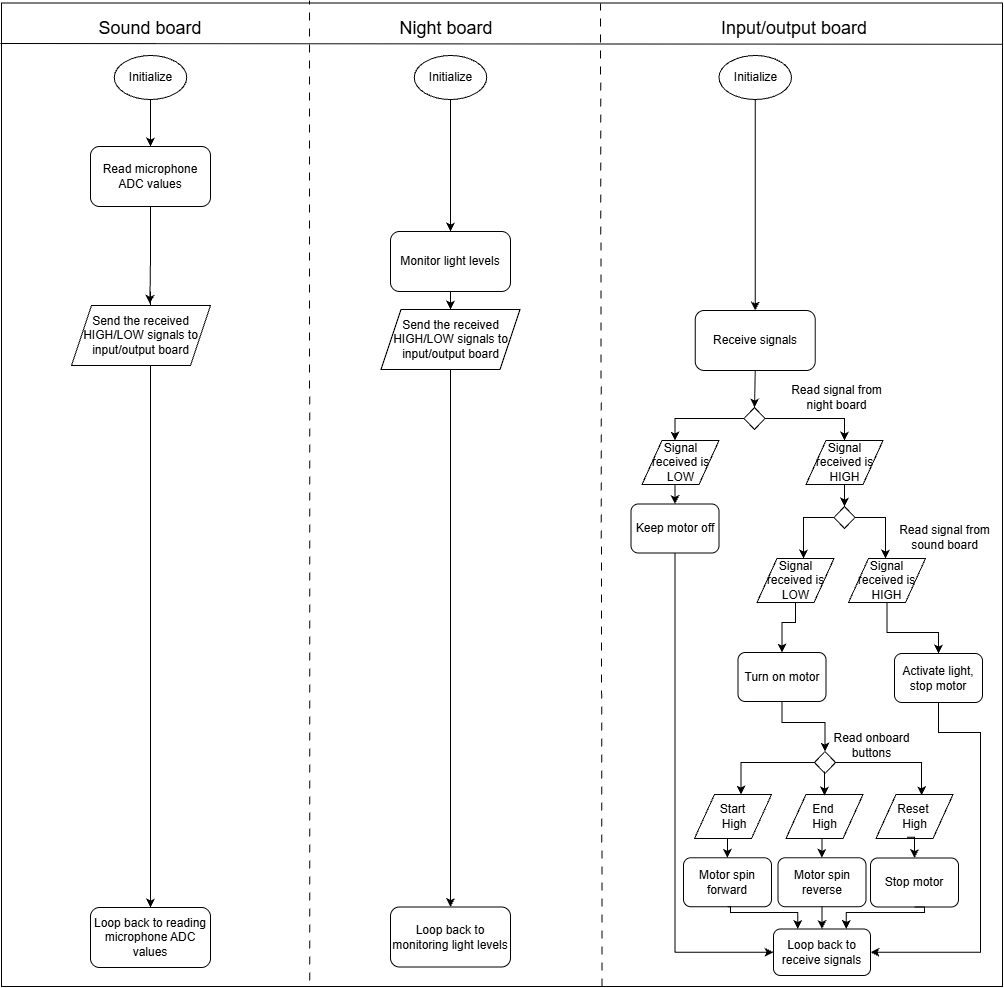

The diagram above was exported from draw.io. Its source (the exported page's mxGraphModel, read from the mxfile embedded in the PNG):
<mxGraphModel dx="1747" dy="1029" grid="1" gridSize="10" guides="1" tooltips="1" connect="1" arrows="1" fold="1" page="1" pageScale="1" pageWidth="850" pageHeight="1100" math="0" shadow="0">
  <root>
    <mxCell id="0" />
    <mxCell id="1" parent="0" />
    <mxCell id="lbAGYsKvUL6ghgU5VJSW-66" parent="1" style="rounded=0;whiteSpace=wrap;html=1;fillColor=none;" value="" vertex="1">
      <mxGeometry height="983.5" width="1001" x="341" y="96.5" as="geometry" />
    </mxCell>
    <mxCell id="lbAGYsKvUL6ghgU5VJSW-68" parent="1" style="rounded=1;whiteSpace=wrap;html=1;" value="Read microphone ADC values" vertex="1">
      <mxGeometry height="60" width="120" x="430" y="240" as="geometry" />
    </mxCell>
    <mxCell id="lbAGYsKvUL6ghgU5VJSW-69" parent="1" style="text;html=1;whiteSpace=wrap;strokeColor=none;fillColor=none;align=center;verticalAlign=middle;rounded=0;" value="&lt;font style=&quot;font-size: 18px;&quot;&gt;Sound board&lt;/font&gt;" vertex="1">
      <mxGeometry height="30" width="200" x="390" y="107" as="geometry" />
    </mxCell>
    <mxCell id="lbAGYsKvUL6ghgU5VJSW-70" edge="1" parent="1" source="lbAGYsKvUL6ghgU5VJSW-66" style="endArrow=none;html=1;rounded=0;exitX=1;exitY=0.042;exitDx=0;exitDy=0;exitPerimeter=0;" value="">
      <mxGeometry height="50" relative="1" width="50" as="geometry">
        <mxPoint x="1584" y="135.14" as="sourcePoint" />
        <mxPoint x="340" y="137" as="targetPoint" />
      </mxGeometry>
    </mxCell>
    <mxCell id="lbAGYsKvUL6ghgU5VJSW-71" edge="1" parent="1" style="edgeStyle=orthogonalEdgeStyle;rounded=0;orthogonalLoop=1;jettySize=auto;html=1;" target="lbAGYsKvUL6ghgU5VJSW-68" value="">
      <mxGeometry relative="1" as="geometry">
        <mxPoint x="490" y="179" as="sourcePoint" />
      </mxGeometry>
    </mxCell>
    <mxCell id="lbAGYsKvUL6ghgU5VJSW-72" parent="1" style="text;html=1;whiteSpace=wrap;strokeColor=none;fillColor=none;align=center;verticalAlign=middle;rounded=0;" value="&lt;font style=&quot;font-size: 18px;&quot;&gt;Night board&lt;/font&gt;" vertex="1">
      <mxGeometry height="30" width="200" x="686" y="107" as="geometry" />
    </mxCell>
    <mxCell id="lbAGYsKvUL6ghgU5VJSW-73" edge="1" parent="1" source="lbAGYsKvUL6ghgU5VJSW-66" style="endArrow=none;html=1;rounded=0;dashed=1;dashPattern=8 8;exitX=0.6;exitY=1;exitDx=0;exitDy=0;exitPerimeter=0;" value="">
      <mxGeometry height="50" relative="1" width="50" as="geometry">
        <mxPoint x="940" y="963" as="sourcePoint" />
        <mxPoint x="940" y="97" as="targetPoint" />
      </mxGeometry>
    </mxCell>
    <mxCell id="lbAGYsKvUL6ghgU5VJSW-74" parent="1" style="text;html=1;whiteSpace=wrap;strokeColor=none;fillColor=none;align=center;verticalAlign=middle;rounded=0;" value="&lt;font style=&quot;font-size: 18px;&quot;&gt;Input/output board&lt;/font&gt;" vertex="1">
      <mxGeometry height="30" width="200" x="1034" y="107" as="geometry" />
    </mxCell>
    <mxCell id="lbAGYsKvUL6ghgU5VJSW-75" edge="1" parent="1" source="lbAGYsKvUL6ghgU5VJSW-66" style="endArrow=none;html=1;rounded=0;dashed=1;dashPattern=8 8;exitX=0.308;exitY=0.994;exitDx=0;exitDy=0;exitPerimeter=0;" value="">
      <mxGeometry height="50" relative="1" width="50" as="geometry">
        <mxPoint x="649" y="960" as="sourcePoint" />
        <mxPoint x="649" y="94" as="targetPoint" />
      </mxGeometry>
    </mxCell>
    <mxCell id="lbAGYsKvUL6ghgU5VJSW-76" edge="1" parent="1" source="lbAGYsKvUL6ghgU5VJSW-77" style="edgeStyle=orthogonalEdgeStyle;rounded=0;orthogonalLoop=1;jettySize=auto;html=1;exitX=0.5;exitY=1;exitDx=0;exitDy=0;entryX=0.5;entryY=0;entryDx=0;entryDy=0;" target="lbAGYsKvUL6ghgU5VJSW-111">
      <mxGeometry relative="1" as="geometry" />
    </mxCell>
    <mxCell id="lbAGYsKvUL6ghgU5VJSW-77" parent="1" style="rounded=1;whiteSpace=wrap;html=1;" value="Monitor light levels" vertex="1">
      <mxGeometry height="60" width="120" x="730" y="325" as="geometry" />
    </mxCell>
    <mxCell id="lbAGYsKvUL6ghgU5VJSW-78" edge="1" parent="1" style="edgeStyle=orthogonalEdgeStyle;rounded=0;orthogonalLoop=1;jettySize=auto;html=1;exitX=0.5;exitY=1;exitDx=0;exitDy=0;entryX=0.5;entryY=0;entryDx=0;entryDy=0;" target="lbAGYsKvUL6ghgU5VJSW-103">
      <mxGeometry relative="1" as="geometry">
        <mxPoint x="490" y="385" as="sourcePoint" />
      </mxGeometry>
    </mxCell>
    <mxCell id="lbAGYsKvUL6ghgU5VJSW-79" edge="1" parent="1" source="lbAGYsKvUL6ghgU5VJSW-95" style="edgeStyle=orthogonalEdgeStyle;rounded=0;orthogonalLoop=1;jettySize=auto;html=1;entryX=0.5;entryY=0;entryDx=0;entryDy=0;" target="lbAGYsKvUL6ghgU5VJSW-81">
      <mxGeometry relative="1" as="geometry">
        <mxPoint x="1093.5000000000005" y="275" as="sourcePoint" />
      </mxGeometry>
    </mxCell>
    <mxCell id="lbAGYsKvUL6ghgU5VJSW-80" edge="1" parent="1" source="lbAGYsKvUL6ghgU5VJSW-81" style="edgeStyle=orthogonalEdgeStyle;rounded=0;orthogonalLoop=1;jettySize=auto;html=1;exitX=0.5;exitY=1;exitDx=0;exitDy=0;entryX=0.5;entryY=0;entryDx=0;entryDy=0;" target="lbAGYsKvUL6ghgU5VJSW-84">
      <mxGeometry relative="1" as="geometry" />
    </mxCell>
    <mxCell id="lbAGYsKvUL6ghgU5VJSW-81" parent="1" style="rounded=1;whiteSpace=wrap;html=1;" value="Receive signals" vertex="1">
      <mxGeometry height="60" width="120" x="1034.75" y="404" as="geometry" />
    </mxCell>
    <mxCell id="lbAGYsKvUL6ghgU5VJSW-82" edge="1" parent="1" source="lbAGYsKvUL6ghgU5VJSW-84" style="edgeStyle=orthogonalEdgeStyle;rounded=0;orthogonalLoop=1;jettySize=auto;html=1;exitX=0;exitY=0.5;exitDx=0;exitDy=0;entryX=0.5;entryY=0;entryDx=0;entryDy=0;">
      <mxGeometry relative="1" as="geometry">
        <mxPoint x="1014.5" y="534" as="targetPoint" />
      </mxGeometry>
    </mxCell>
    <mxCell id="lbAGYsKvUL6ghgU5VJSW-83" edge="1" parent="1" source="lbAGYsKvUL6ghgU5VJSW-84" style="edgeStyle=orthogonalEdgeStyle;rounded=0;orthogonalLoop=1;jettySize=auto;html=1;exitX=1;exitY=0.5;exitDx=0;exitDy=0;entryX=0.5;entryY=0;entryDx=0;entryDy=0;">
      <mxGeometry relative="1" as="geometry">
        <mxPoint x="1184" y="534" as="targetPoint" />
      </mxGeometry>
    </mxCell>
    <mxCell id="lbAGYsKvUL6ghgU5VJSW-84" parent="1" style="rhombus;whiteSpace=wrap;html=1;" value="" vertex="1">
      <mxGeometry height="22" width="21" x="1083.5" y="501" as="geometry" />
    </mxCell>
    <mxCell id="lbAGYsKvUL6ghgU5VJSW-85" edge="1" parent="1" style="edgeStyle=orthogonalEdgeStyle;rounded=0;orthogonalLoop=1;jettySize=auto;html=1;exitX=0.5;exitY=1;exitDx=0;exitDy=0;entryX=0.5;entryY=0;entryDx=0;entryDy=0;" target="lbAGYsKvUL6ghgU5VJSW-87">
      <mxGeometry relative="1" as="geometry">
        <mxPoint x="1014.5" y="578" as="sourcePoint" />
      </mxGeometry>
    </mxCell>
    <mxCell id="lbAGYsKvUL6ghgU5VJSW-86" edge="1" parent="1" source="lbAGYsKvUL6ghgU5VJSW-87" style="edgeStyle=orthogonalEdgeStyle;rounded=0;orthogonalLoop=1;jettySize=auto;html=1;exitX=0.5;exitY=1;exitDx=0;exitDy=0;entryX=0;entryY=0.5;entryDx=0;entryDy=0;" target="lbAGYsKvUL6ghgU5VJSW-101">
      <mxGeometry relative="1" as="geometry" />
    </mxCell>
    <mxCell id="lbAGYsKvUL6ghgU5VJSW-87" parent="1" style="rounded=1;whiteSpace=wrap;html=1;" value="Keep motor off" vertex="1">
      <mxGeometry height="49" width="88" x="970.5" y="597.5" as="geometry" />
    </mxCell>
    <mxCell id="lbAGYsKvUL6ghgU5VJSW-88" edge="1" parent="1" source="lbAGYsKvUL6ghgU5VJSW-100" style="edgeStyle=orthogonalEdgeStyle;rounded=0;orthogonalLoop=1;jettySize=auto;html=1;exitX=0;exitY=0.5;exitDx=0;exitDy=0;entryX=0.5;entryY=0;entryDx=0;entryDy=0;">
      <mxGeometry relative="1" as="geometry">
        <mxPoint x="1143" y="652" as="targetPoint" />
      </mxGeometry>
    </mxCell>
    <mxCell id="lbAGYsKvUL6ghgU5VJSW-89" edge="1" parent="1" source="lbAGYsKvUL6ghgU5VJSW-100" style="edgeStyle=orthogonalEdgeStyle;rounded=0;orthogonalLoop=1;jettySize=auto;html=1;exitX=1;exitY=0.5;exitDx=0;exitDy=0;entryX=0.5;entryY=0;entryDx=0;entryDy=0;">
      <mxGeometry relative="1" as="geometry">
        <mxPoint x="1225" y="652" as="targetPoint" />
      </mxGeometry>
    </mxCell>
    <mxCell id="lbAGYsKvUL6ghgU5VJSW-90" parent="1" style="rounded=1;whiteSpace=wrap;html=1;" value="Turn on motor" vertex="1">
      <mxGeometry height="49" width="88" x="1077.5" y="746" as="geometry" />
    </mxCell>
    <mxCell id="lbAGYsKvUL6ghgU5VJSW-91" parent="1" style="text;html=1;whiteSpace=wrap;strokeColor=none;fillColor=none;align=center;verticalAlign=middle;rounded=0;" value="Read signal from sound board" vertex="1">
      <mxGeometry height="30" width="115" x="1227" y="616" as="geometry" />
    </mxCell>
    <mxCell id="lbAGYsKvUL6ghgU5VJSW-92" parent="1" style="text;html=1;whiteSpace=wrap;strokeColor=none;fillColor=none;align=center;verticalAlign=middle;rounded=0;" value="Read signal from night board" vertex="1">
      <mxGeometry height="30" width="115" x="1119" y="476" as="geometry" />
    </mxCell>
    <mxCell id="lbAGYsKvUL6ghgU5VJSW-93" edge="1" parent="1" source="lbAGYsKvUL6ghgU5VJSW-94" style="edgeStyle=orthogonalEdgeStyle;rounded=0;orthogonalLoop=1;jettySize=auto;html=1;exitX=0.5;exitY=1;exitDx=0;exitDy=0;entryX=1;entryY=0.5;entryDx=0;entryDy=0;" target="lbAGYsKvUL6ghgU5VJSW-101">
      <mxGeometry relative="1" as="geometry">
        <Array as="points">
          <mxPoint x="1278" y="826" />
          <mxPoint x="1320" y="826" />
          <mxPoint x="1320" y="1046" />
        </Array>
      </mxGeometry>
    </mxCell>
    <mxCell id="lbAGYsKvUL6ghgU5VJSW-94" parent="1" style="rounded=1;whiteSpace=wrap;html=1;" value="Activate light, stop motor" vertex="1">
      <mxGeometry height="49" width="88" x="1234" y="747" as="geometry" />
    </mxCell>
    <mxCell id="lbAGYsKvUL6ghgU5VJSW-95" parent="1" style="ellipse;whiteSpace=wrap;html=1;" value="Initialize" vertex="1">
      <mxGeometry height="44" width="72.5" x="1058.5" y="149" as="geometry" />
    </mxCell>
    <mxCell id="lbAGYsKvUL6ghgU5VJSW-96" edge="1" parent="1" source="lbAGYsKvUL6ghgU5VJSW-97" style="edgeStyle=orthogonalEdgeStyle;rounded=0;orthogonalLoop=1;jettySize=auto;html=1;exitX=0.5;exitY=1;exitDx=0;exitDy=0;" target="lbAGYsKvUL6ghgU5VJSW-77">
      <mxGeometry relative="1" as="geometry" />
    </mxCell>
    <mxCell id="lbAGYsKvUL6ghgU5VJSW-97" parent="1" style="ellipse;whiteSpace=wrap;html=1;" value="Initialize" vertex="1">
      <mxGeometry height="44" width="72.5" x="753.75" y="149" as="geometry" />
    </mxCell>
    <mxCell id="lbAGYsKvUL6ghgU5VJSW-98" parent="1" style="ellipse;whiteSpace=wrap;html=1;" value="Initialize" vertex="1">
      <mxGeometry height="44" width="72.5" x="453.75" y="149" as="geometry" />
    </mxCell>
    <mxCell id="lbAGYsKvUL6ghgU5VJSW-99" edge="1" parent="1" style="edgeStyle=orthogonalEdgeStyle;rounded=0;orthogonalLoop=1;jettySize=auto;html=1;exitX=0.5;exitY=1;exitDx=0;exitDy=0;entryX=0.5;entryY=0;entryDx=0;entryDy=0;" target="lbAGYsKvUL6ghgU5VJSW-100" value="">
      <mxGeometry relative="1" as="geometry">
        <mxPoint x="1184" y="578" as="sourcePoint" />
        <mxPoint x="1184.5" y="611" as="targetPoint" />
      </mxGeometry>
    </mxCell>
    <mxCell id="lbAGYsKvUL6ghgU5VJSW-100" parent="1" style="rhombus;whiteSpace=wrap;html=1;" value="" vertex="1">
      <mxGeometry height="22" width="21" x="1173.5" y="600" as="geometry" />
    </mxCell>
    <mxCell id="lbAGYsKvUL6ghgU5VJSW-101" parent="1" style="rounded=1;whiteSpace=wrap;html=1;" value="Loop back to receive signals" vertex="1">
      <mxGeometry height="46.5" width="97" x="1113" y="1022.5" as="geometry" />
    </mxCell>
    <mxCell id="lbAGYsKvUL6ghgU5VJSW-102" parent="1" style="rounded=1;whiteSpace=wrap;html=1;" value="Loop back to monitoring light levels" vertex="1">
      <mxGeometry height="60" width="120" x="730" y="1000.5" as="geometry" />
    </mxCell>
    <mxCell id="lbAGYsKvUL6ghgU5VJSW-103" parent="1" style="rounded=1;whiteSpace=wrap;html=1;" value="Loop back to reading microphone ADC values" vertex="1">
      <mxGeometry height="60" width="120" x="430" y="1001" as="geometry" />
    </mxCell>
    <mxCell id="lbAGYsKvUL6ghgU5VJSW-104" parent="1" style="shape=parallelogram;perimeter=parallelogramPerimeter;whiteSpace=wrap;html=1;fixedSize=1;" value="Signal received is LOW" vertex="1">
      <mxGeometry height="44" width="77" x="981.5" y="534" as="geometry" />
    </mxCell>
    <mxCell id="lbAGYsKvUL6ghgU5VJSW-105" edge="1" parent="1" source="lbAGYsKvUL6ghgU5VJSW-106" style="edgeStyle=orthogonalEdgeStyle;rounded=0;orthogonalLoop=1;jettySize=auto;html=1;exitX=0.5;exitY=1;exitDx=0;exitDy=0;entryX=0.5;entryY=0;entryDx=0;entryDy=0;" target="lbAGYsKvUL6ghgU5VJSW-90">
      <mxGeometry relative="1" as="geometry">
        <Array as="points">
          <mxPoint x="1135" y="716" />
          <mxPoint x="1122" y="716" />
          <mxPoint x="1122" y="746" />
        </Array>
        <mxPoint x="1135" y="526" as="sourcePoint" />
      </mxGeometry>
    </mxCell>
    <mxCell id="lbAGYsKvUL6ghgU5VJSW-106" parent="1" style="shape=parallelogram;perimeter=parallelogramPerimeter;whiteSpace=wrap;html=1;fixedSize=1;" value="Signal received is LOW" vertex="1">
      <mxGeometry height="44" width="77" x="1096.5" y="652" as="geometry" />
    </mxCell>
    <mxCell id="lbAGYsKvUL6ghgU5VJSW-107" edge="1" parent="1" source="lbAGYsKvUL6ghgU5VJSW-108" style="edgeStyle=orthogonalEdgeStyle;rounded=0;orthogonalLoop=1;jettySize=auto;html=1;exitX=0.5;exitY=1;exitDx=0;exitDy=0;entryX=0.5;entryY=0;entryDx=0;entryDy=0;" target="lbAGYsKvUL6ghgU5VJSW-94">
      <mxGeometry relative="1" as="geometry">
        <Array as="points">
          <mxPoint x="1227" y="726" />
          <mxPoint x="1278" y="726" />
        </Array>
      </mxGeometry>
    </mxCell>
    <mxCell id="lbAGYsKvUL6ghgU5VJSW-108" parent="1" style="shape=parallelogram;perimeter=parallelogramPerimeter;whiteSpace=wrap;html=1;fixedSize=1;" value="Signal received is HIGH" vertex="1">
      <mxGeometry height="44" width="77" x="1188" y="652" as="geometry" />
    </mxCell>
    <mxCell id="lbAGYsKvUL6ghgU5VJSW-109" parent="1" style="shape=parallelogram;perimeter=parallelogramPerimeter;whiteSpace=wrap;html=1;fixedSize=1;" value="Signal received is HIGH" vertex="1">
      <mxGeometry height="44" width="77" x="1145.5" y="534" as="geometry" />
    </mxCell>
    <mxCell id="lbAGYsKvUL6ghgU5VJSW-110" edge="1" parent="1" source="lbAGYsKvUL6ghgU5VJSW-111" style="edgeStyle=orthogonalEdgeStyle;rounded=0;orthogonalLoop=1;jettySize=auto;html=1;exitX=0.5;exitY=1;exitDx=0;exitDy=0;entryX=0.5;entryY=0;entryDx=0;entryDy=0;" target="lbAGYsKvUL6ghgU5VJSW-102">
      <mxGeometry relative="1" as="geometry" />
    </mxCell>
    <mxCell id="lbAGYsKvUL6ghgU5VJSW-111" parent="1" style="shape=parallelogram;perimeter=parallelogramPerimeter;whiteSpace=wrap;html=1;fixedSize=1;" value="Send the received HIGH/LOW signals to input/output board" vertex="1">
      <mxGeometry height="60" width="139" x="720.5" y="403" as="geometry" />
    </mxCell>
    <mxCell id="lbAGYsKvUL6ghgU5VJSW-112" parent="1" style="shape=parallelogram;perimeter=parallelogramPerimeter;whiteSpace=wrap;html=1;fixedSize=1;" value="Send the received HIGH/LOW signals to input/output board" vertex="1">
      <mxGeometry height="60" width="139" x="411" y="399" as="geometry" />
    </mxCell>
    <mxCell id="lbAGYsKvUL6ghgU5VJSW-113" edge="1" parent="1" source="lbAGYsKvUL6ghgU5VJSW-115" style="edgeStyle=orthogonalEdgeStyle;rounded=0;orthogonalLoop=1;jettySize=auto;html=1;exitX=0;exitY=0.5;exitDx=0;exitDy=0;entryX=0.5;entryY=0;entryDx=0;entryDy=0;">
      <mxGeometry relative="1" as="geometry">
        <mxPoint x="1080.5" y="888" as="targetPoint" />
      </mxGeometry>
    </mxCell>
    <mxCell id="lbAGYsKvUL6ghgU5VJSW-114" edge="1" parent="1" source="lbAGYsKvUL6ghgU5VJSW-90" style="edgeStyle=orthogonalEdgeStyle;rounded=0;orthogonalLoop=1;jettySize=auto;html=1;exitX=0.5;exitY=1;exitDx=0;exitDy=0;entryX=0.5;entryY=0;entryDx=0;entryDy=0;" target="lbAGYsKvUL6ghgU5VJSW-115" value="">
      <mxGeometry relative="1" as="geometry">
        <Array as="points">
          <mxPoint x="1122" y="816" />
          <mxPoint x="1165" y="816" />
          <mxPoint x="1165" y="845" />
        </Array>
        <mxPoint x="1121.5" y="814" as="sourcePoint" />
        <mxPoint x="1122" y="847" as="targetPoint" />
      </mxGeometry>
    </mxCell>
    <mxCell id="lbAGYsKvUL6ghgU5VJSW-115" parent="1" style="rhombus;whiteSpace=wrap;html=1;" value="" vertex="1">
      <mxGeometry height="22" width="21" x="1154" y="845" as="geometry" />
    </mxCell>
    <mxCell id="lbAGYsKvUL6ghgU5VJSW-116" parent="1" style="shape=parallelogram;perimeter=parallelogramPerimeter;whiteSpace=wrap;html=1;fixedSize=1;" value="Start&lt;div&gt;&amp;nbsp;High&lt;/div&gt;" vertex="1">
      <mxGeometry height="44" width="77" x="1034" y="888" as="geometry" />
    </mxCell>
    <mxCell id="lbAGYsKvUL6ghgU5VJSW-117" parent="1" style="shape=parallelogram;perimeter=parallelogramPerimeter;whiteSpace=wrap;html=1;fixedSize=1;" value="End&amp;nbsp;&lt;div&gt;High&lt;/div&gt;" vertex="1">
      <mxGeometry height="44" width="77" x="1125.5" y="888" as="geometry" />
    </mxCell>
    <mxCell id="lbAGYsKvUL6ghgU5VJSW-118" edge="1" parent="1" style="edgeStyle=orthogonalEdgeStyle;rounded=0;orthogonalLoop=1;jettySize=auto;html=1;exitX=0.5;exitY=1;exitDx=0;exitDy=0;entryX=0.5;entryY=0;entryDx=0;entryDy=0;" target="lbAGYsKvUL6ghgU5VJSW-119">
      <mxGeometry relative="1" as="geometry">
        <mxPoint x="1067" y="931.75" as="sourcePoint" />
      </mxGeometry>
    </mxCell>
    <mxCell id="lbAGYsKvUL6ghgU5VJSW-119" parent="1" style="rounded=1;whiteSpace=wrap;html=1;" value="Motor spin forward" vertex="1">
      <mxGeometry height="49" width="88" x="1023" y="951.25" as="geometry" />
    </mxCell>
    <mxCell id="lbAGYsKvUL6ghgU5VJSW-120" edge="1" parent="1" style="edgeStyle=orthogonalEdgeStyle;rounded=0;orthogonalLoop=1;jettySize=auto;html=1;exitX=0.5;exitY=1;exitDx=0;exitDy=0;entryX=0.5;entryY=0;entryDx=0;entryDy=0;" target="lbAGYsKvUL6ghgU5VJSW-121">
      <mxGeometry relative="1" as="geometry">
        <mxPoint x="1161.5" y="931.75" as="sourcePoint" />
      </mxGeometry>
    </mxCell>
    <mxCell id="lbAGYsKvUL6ghgU5VJSW-121" parent="1" style="rounded=1;whiteSpace=wrap;html=1;" value="Motor spin reverse" vertex="1">
      <mxGeometry height="49" width="88" x="1117.5" y="951.25" as="geometry" />
    </mxCell>
    <mxCell id="lbAGYsKvUL6ghgU5VJSW-122" edge="1" parent="1" source="lbAGYsKvUL6ghgU5VJSW-119" style="edgeStyle=orthogonalEdgeStyle;rounded=0;orthogonalLoop=1;jettySize=auto;html=1;exitX=0.5;exitY=1;exitDx=0;exitDy=0;entryX=0.25;entryY=0;entryDx=0;entryDy=0;" target="lbAGYsKvUL6ghgU5VJSW-101">
      <mxGeometry relative="1" as="geometry">
        <Array as="points">
          <mxPoint x="1070" y="1000" />
          <mxPoint x="1070" y="1006" />
          <mxPoint x="1137" y="1006" />
        </Array>
        <mxPoint x="1070" y="976" as="sourcePoint" />
        <mxPoint x="1070" y="995.25" as="targetPoint" />
      </mxGeometry>
    </mxCell>
    <mxCell id="lbAGYsKvUL6ghgU5VJSW-123" edge="1" parent="1" source="lbAGYsKvUL6ghgU5VJSW-121" style="edgeStyle=orthogonalEdgeStyle;rounded=0;orthogonalLoop=1;jettySize=auto;html=1;exitX=0.5;exitY=1;exitDx=0;exitDy=0;entryX=0.5;entryY=0;entryDx=0;entryDy=0;" target="lbAGYsKvUL6ghgU5VJSW-101">
      <mxGeometry relative="1" as="geometry">
        <mxPoint x="1170" y="1006" as="sourcePoint" />
        <mxPoint x="1170" y="1025.25" as="targetPoint" />
      </mxGeometry>
    </mxCell>
    <mxCell id="lbAGYsKvUL6ghgU5VJSW-124" parent="1" style="text;html=1;whiteSpace=wrap;strokeColor=none;fillColor=none;align=center;verticalAlign=middle;rounded=0;" value="Read onboard buttons" vertex="1">
      <mxGeometry height="30" width="115" x="1154" y="824" as="geometry" />
    </mxCell>
    <mxCell id="lbAGYsKvUL6ghgU5VJSW-125" edge="1" parent="1" source="lbAGYsKvUL6ghgU5VJSW-115" style="edgeStyle=orthogonalEdgeStyle;rounded=0;orthogonalLoop=1;jettySize=auto;html=1;exitX=1;exitY=0.5;exitDx=0;exitDy=0;entryX=0.591;entryY=0.019;entryDx=0;entryDy=0;entryPerimeter=0;" target="lbAGYsKvUL6ghgU5VJSW-126">
      <mxGeometry relative="1" as="geometry">
        <mxPoint x="1234.5" y="846" as="sourcePoint" />
        <mxPoint x="1265" y="887" as="targetPoint" />
      </mxGeometry>
    </mxCell>
    <mxCell id="lbAGYsKvUL6ghgU5VJSW-126" parent="1" style="shape=parallelogram;perimeter=parallelogramPerimeter;whiteSpace=wrap;html=1;fixedSize=1;" value="Reset&amp;nbsp;&lt;div&gt;High&lt;/div&gt;" vertex="1">
      <mxGeometry height="44" width="77" x="1215.5" y="888" as="geometry" />
    </mxCell>
    <mxCell id="lbAGYsKvUL6ghgU5VJSW-127" edge="1" parent="1" style="edgeStyle=orthogonalEdgeStyle;rounded=0;orthogonalLoop=1;jettySize=auto;html=1;exitX=0.5;exitY=1;exitDx=0;exitDy=0;entryX=0.5;entryY=0;entryDx=0;entryDy=0;" target="lbAGYsKvUL6ghgU5VJSW-128">
      <mxGeometry relative="1" as="geometry">
        <mxPoint x="1246.5" y="930.75" as="sourcePoint" />
      </mxGeometry>
    </mxCell>
    <mxCell id="lbAGYsKvUL6ghgU5VJSW-128" parent="1" style="rounded=1;whiteSpace=wrap;html=1;" value="Stop motor" vertex="1">
      <mxGeometry height="49" width="88" x="1210" y="951.5" as="geometry" />
    </mxCell>
    <mxCell id="lbAGYsKvUL6ghgU5VJSW-129" edge="1" parent="1" source="lbAGYsKvUL6ghgU5VJSW-128" style="edgeStyle=orthogonalEdgeStyle;rounded=0;orthogonalLoop=1;jettySize=auto;html=1;exitX=0.5;exitY=1;exitDx=0;exitDy=0;entryX=0.75;entryY=0;entryDx=0;entryDy=0;" target="lbAGYsKvUL6ghgU5VJSW-101">
      <mxGeometry relative="1" as="geometry">
        <Array as="points">
          <mxPoint x="1264" y="1006" />
          <mxPoint x="1186" y="1006" />
        </Array>
        <mxPoint x="1272.5" y="1005" as="sourcePoint" />
        <mxPoint x="1264.5" y="1022" as="targetPoint" />
      </mxGeometry>
    </mxCell>
    <mxCell id="lbAGYsKvUL6ghgU5VJSW-130" edge="1" parent="1" source="lbAGYsKvUL6ghgU5VJSW-115" style="edgeStyle=orthogonalEdgeStyle;rounded=0;orthogonalLoop=1;jettySize=auto;html=1;exitX=0.5;exitY=1;exitDx=0;exitDy=0;">
      <mxGeometry relative="1" as="geometry">
        <Array as="points">
          <mxPoint x="1164" y="866" />
          <mxPoint x="1164" y="866" />
          <mxPoint x="1164" y="889" />
        </Array>
        <mxPoint x="1170" y="866" as="sourcePoint" />
        <mxPoint x="1164" y="889" as="targetPoint" />
      </mxGeometry>
    </mxCell>
    <mxCell id="lbAGYsKvUL6ghgU5VJSW-131" edge="1" parent="1" source="lbAGYsKvUL6ghgU5VJSW-68" style="edgeStyle=orthogonalEdgeStyle;rounded=0;orthogonalLoop=1;jettySize=auto;html=1;exitX=0.5;exitY=1;exitDx=0;exitDy=0;entryX=0.564;entryY=-0.027;entryDx=0;entryDy=0;entryPerimeter=0;" target="lbAGYsKvUL6ghgU5VJSW-112">
      <mxGeometry relative="1" as="geometry" />
    </mxCell>
  </root>
</mxGraphModel>